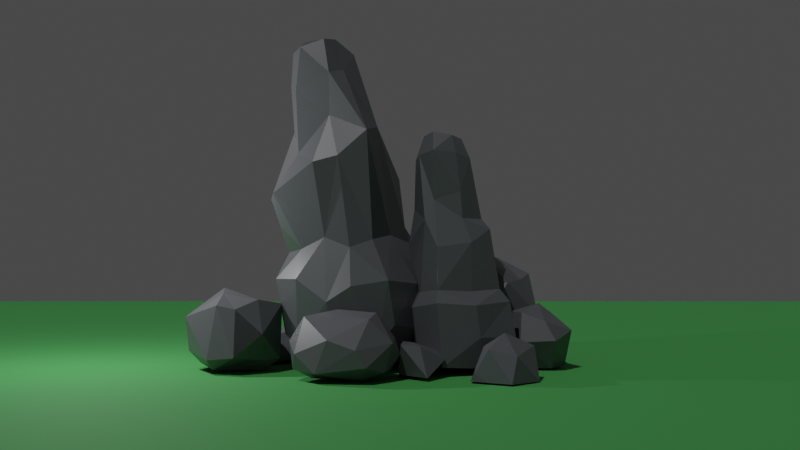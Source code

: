 # Source: Rocks.blend  (saved by Blender 2.82.7; exported with 4.5.12 LTS)
import bpy
from mathutils import Matrix  # noqa: F401  (used for matrix-valued properties, if any)

bpy.ops.wm.read_factory_settings(use_empty=True)
scene = bpy.context.scene
scene.name = 'RockFormation'

# ---- collections
col_collection_001 = bpy.data.collections.new('Collection.001'); scene.collection.children.link(col_collection_001)

# ---- materials (node trees are filled in below, after node groups)
mat_ground = bpy.data.materials.new('Ground')
mat_ground.use_transparent_shadow = False
mat_rock_001 = bpy.data.materials.new('Rock.001')
mat_rock_001.alpha_threshold = 0.0
mat_rock_001.use_transparent_shadow = False
mat_rock_001.line_color = (0.0, 0.0, 0.0, 1.0)

# ---- material node trees
mat_ground.use_nodes = True; mat_ground.node_tree.nodes.clear()
_N = mat_ground.node_tree.nodes; _L = mat_ground.node_tree.links
n0 = _N.new('ShaderNodeOutputMaterial'); n0.name = 'Material Output'; n0.location = (300, 300)
n1 = _N.new('ShaderNodeBsdfPrincipled'); n1.name = 'Principled BSDF'; n1.location = (10, 300)
n1.distribution = 'GGX'
n1.subsurface_method = 'BURLEY'
n1.inputs[0].default_value = (0.05845, 0.3343, 0.07553, 1.0)
n1.inputs[2].default_value = 0.8282
n1.inputs[3].default_value = 1.45
n1.inputs[27].default_value = (0.0, 0.0, 0.0, 1.0)
n1.inputs[28].default_value = 1.0
_L.new(n1.outputs[0], n0.inputs[0])
n0.is_active_output = True
mat_rock_001.use_nodes = True; mat_rock_001.node_tree.nodes.clear()
_N = mat_rock_001.node_tree.nodes; _L = mat_rock_001.node_tree.links
n0 = _N.new('ShaderNodeOutputMaterial'); n0.name = 'Material Output'; n0.location = (300, 300)
n1 = _N.new('ShaderNodeBsdfPrincipled'); n1.name = 'Principled BSDF'; n1.location = (10, 300)
n1.distribution = 'GGX'
n1.subsurface_method = 'BURLEY'
n1.inputs[0].default_value = (0.1024, 0.1063, 0.1185, 1.0)
n1.inputs[2].default_value = 0.4
n1.inputs[3].default_value = 1.45
n1.inputs[27].default_value = (0.0, 0.0, 0.0, 1.0)
n1.inputs[28].default_value = 1.0
_L.new(n1.outputs[0], n0.inputs[0])
n0.is_active_output = True

# ---- world
world_world_001 = bpy.data.worlds.new('World.001'); scene.world = world_world_001
world_world_001.use_nodes = True; world_world_001.node_tree.nodes.clear()
_N = world_world_001.node_tree.nodes; _L = world_world_001.node_tree.links
n0 = _N.new('ShaderNodeOutputWorld'); n0.name = 'World Output'; n0.location = (300, 300)
n1 = _N.new('ShaderNodeBackground'); n1.name = 'Background'; n1.location = (10, 300)
n1.inputs[0].default_value = (0.05497, 0.05497, 0.05497, 1.0)
_L.new(n1.outputs[0], n0.inputs[0])
n0.is_active_output = True
world_world_001.color = (0.05088, 0.05088, 0.05088)
world_world_001.use_sun_shadow = False
world_world_001.sun_shadow_jitter_overblur = 0.0

# ---- cameras
cam_camera_001 = bpy.data.cameras.new('Camera.001')
cam_camera_001.clip_end = 100.0
cam_camera_001.ortho_scale = 7.314

# ---- lights
light_light_001 = bpy.data.lights.new('Light.001', 'POINT')
light_light_001.transmission_factor = 0.0
light_light_001.energy = 1000.0
light_light_001.shadow_soft_size = 0.1
light_light_001.shadow_maximum_resolution = 0.006
light_light_001.use_absolute_resolution = True
light_sun = bpy.data.lights.new('Sun', 'SUN')
light_sun.transmission_factor = 0.0
light_sun.energy = 1.0
light_sun.shadow_soft_size = 0.125

# ---- meshes
me_plane = bpy.data.meshes.new('Plane')
me_plane.from_pydata([(-1.0, -1.0, 0.0), (1.0, -1.0, 0.0), (-1.0, 1.0, 0.0), (1.0, 1.0, 0.0)], [], [(0, 1, 3, 2)])
_uv = me_plane.uv_layers.new(name='UVMap')
_uv.uv.foreach_set('vector', [0.0, 0.0, 1.0, 0.0, 1.0, 1.0, 0.0, 1.0])
me_plane.materials.append(mat_ground)
me_plane.use_remesh_fix_poles = True
me_plane.use_remesh_preserve_attributes = False
me_plane.use_mirror_vertex_groups = False
me_plane.update()
me_icosphere_007 = bpy.data.meshes.new('Icosphere.007')
me_icosphere_007.from_pydata([(0.06597, -0.1303, -0.4394), (0.4257, -0.3548, -0.09658), (-0.2764, -0.8506, -0.4472), (-0.6388, -0.03249, -0.4373), (-0.2679, 0.8104, -0.4057), (0.5013, 0.3517, -0.4072), (-0.2995, -0.4955, 0.2536), (-0.7342, -0.3403, 0.3035), (-0.3236, 0.418, 0.2995), (0.1225, 0.6509, 0.1053), (0.4286, 0.006739, 0.07729), (-0.2837, -0.0892, 0.3175)], [], [(0, 1, 2), (1, 0, 5), (0, 2, 3), (0, 3, 4), (0, 4, 5), (1, 5, 10), (2, 1, 6), (3, 2, 7), (4, 3, 8), (5, 4, 9), (1, 10, 6), (2, 6, 7), (3, 7, 8), (4, 8, 9), (5, 9, 10), (6, 10, 11), (7, 6, 11), (8, 7, 11), (9, 8, 11), (10, 9, 11)])
_uv = me_icosphere_007.uv_layers.new(name='UVMap')
_uv.uv.foreach_set('vector', [0.8182, 0.0, 0.7273, 0.1575, 0.9091, 0.1575, 0.7273, 0.1575, 0.6364, 0.0, 0.5455, 0.1575, 0.09091, 0.0, 0.0, 0.1575, 0.1818, 0.1575, 0.2727, 0.0, 0.1818, 0.1575, 0.3636, 0.1575, 0.4545, 0.0, 0.3636, 0.1575, 0.5455, 0.1575, 0.7273, 0.1575, 0.5455, 0.1575, 0.6364, 0.3149, 0.9091, 0.1575, 0.7273, 0.1575, 0.8182, 0.3149, 0.1818, 0.1575, 0.0, 0.1575, 0.09091, 0.3149, 0.3636, 0.1575, 0.1818, 0.1575, 0.2727, 0.3149, 0.5455, 0.1575, 0.3636, 0.1575, 0.4545, 0.3149, 0.7273, 0.1575, 0.6364, 0.3149, 0.8182, 0.3149, 0.9091, 0.1575, 0.8182, 0.3149, 1.0, 0.3149, 0.1818, 0.1575, 0.09091, 0.3149, 0.2727, 0.3149, 0.3636, 0.1575, 0.2727, 0.3149, 0.4545, 0.3149, 0.5455, 0.1575, 0.4545, 0.3149, 0.6364, 0.3149, 0.8182, 0.3149, 0.6364, 0.3149, 0.7273, 0.4724, 1.0, 0.3149, 0.8182, 0.3149, 0.9091, 0.4724, 0.2727, 0.3149, 0.09091, 0.3149, 0.1818, 0.4724, 0.4545, 0.3149, 0.2727, 0.3149, 0.3636, 0.4724, 0.6364, 0.3149, 0.4545, 0.3149, 0.5455, 0.4724])
me_icosphere_007.materials.append(mat_rock_001)
me_icosphere_007.use_remesh_fix_poles = True
me_icosphere_007.use_remesh_preserve_attributes = False
me_icosphere_007.use_mirror_vertex_groups = False
me_icosphere_007.update()
me_icosphere_008 = bpy.data.meshes.new('Icosphere.008')
me_icosphere_008.from_pydata([(0.06597, -0.1303, -0.4394), (0.6424, -0.5257, -0.4615), (-0.2764, -0.8506, -0.4472), (-0.8944, 0.0, -0.4472), (-0.2764, 0.8506, -0.4472), (0.7094, 0.5123, -0.4632), (-0.04848, -0.6915, 0.1563), (-0.6063, -0.3537, 0.3256), (-0.3236, 0.418, 0.2995), (0.2544, 0.7747, 0.171), (0.8489, 0.06396, 0.3036), (0.01306, 0.008688, 0.6385)], [], [(0, 1, 2), (1, 0, 5), (0, 2, 3), (0, 3, 4), (0, 4, 5), (1, 5, 10), (2, 1, 6), (3, 2, 7), (4, 3, 8), (5, 4, 9), (1, 10, 6), (2, 6, 7), (3, 7, 8), (4, 8, 9), (5, 9, 10), (6, 10, 11), (7, 6, 11), (8, 7, 11), (9, 8, 11), (10, 9, 11)])
_uv = me_icosphere_008.uv_layers.new(name='UVMap')
_uv.uv.foreach_set('vector', [0.8182, 0.0, 0.7273, 0.1575, 0.9091, 0.1575, 0.7273, 0.1575, 0.6364, 0.0, 0.5455, 0.1575, 0.09091, 0.0, 0.0, 0.1575, 0.1818, 0.1575, 0.2727, 0.0, 0.1818, 0.1575, 0.3636, 0.1575, 0.4545, 0.0, 0.3636, 0.1575, 0.5455, 0.1575, 0.7273, 0.1575, 0.5455, 0.1575, 0.6364, 0.3149, 0.9091, 0.1575, 0.7273, 0.1575, 0.8182, 0.3149, 0.1818, 0.1575, 0.0, 0.1575, 0.09091, 0.3149, 0.3636, 0.1575, 0.1818, 0.1575, 0.2727, 0.3149, 0.5455, 0.1575, 0.3636, 0.1575, 0.4545, 0.3149, 0.7273, 0.1575, 0.6364, 0.3149, 0.8182, 0.3149, 0.9091, 0.1575, 0.8182, 0.3149, 1.0, 0.3149, 0.1818, 0.1575, 0.09091, 0.3149, 0.2727, 0.3149, 0.3636, 0.1575, 0.2727, 0.3149, 0.4545, 0.3149, 0.5455, 0.1575, 0.4545, 0.3149, 0.6364, 0.3149, 0.8182, 0.3149, 0.6364, 0.3149, 0.7273, 0.4724, 1.0, 0.3149, 0.8182, 0.3149, 0.9091, 0.4724, 0.2727, 0.3149, 0.09091, 0.3149, 0.1818, 0.4724, 0.4545, 0.3149, 0.2727, 0.3149, 0.3636, 0.4724, 0.6364, 0.3149, 0.4545, 0.3149, 0.5455, 0.4724])
me_icosphere_008.materials.append(mat_rock_001)
me_icosphere_008.use_remesh_fix_poles = True
me_icosphere_008.use_remesh_preserve_attributes = False
me_icosphere_008.use_mirror_vertex_groups = False
me_icosphere_008.update()
me_icosphere_009 = bpy.data.meshes.new('Icosphere.009')
me_icosphere_009.from_pydata([(0.3514, -0.9574, -0.4288), (-0.4226, -1.207, -0.4998), (-0.727, 0.3444, -0.628), (-0.2124, 1.134, -0.532), (0.8248, 0.5873, -0.5221), (-1.057, -0.5798, 0.4148), (-0.7029, 0.7154, 0.4716), (0.601, 0.9177, 0.07056), (0.8175, -0.1223, 0.1314), (-0.7392, -0.7523, 0.615), (-0.3804, -0.759, -0.8073), (1.013, 0.05532, -0.2597), (-0.8561, -0.7841, -0.545), (0.3387, 0.9645, -0.6773), (-0.2589, -1.213, -0.08978), (-1.193, -0.157, 0.09688), (-0.8166, -1.119, 0.05696), (-0.5707, 0.9864, -0.1354), (0.442, 1.17, -0.3158), (-0.07223, 1.28, -0.0627), (0.3349, -0.6148, 0.3174), (-0.2018, 0.8734, 0.5939), (-0.8152, 0.1362, 0.6265), (0.2117, 0.5049, 0.6045), (0.6421, 0.07793, -0.6817)], [], [(24, 0, 10), (10, 0, 1), (0, 24, 11), (11, 24, 4), (10, 12, 2), (13, 2, 3), (11, 8, 0), (16, 5, 15, 12), (9, 14, 20), (2, 12, 15), (16, 12, 1), (6, 17, 15), (13, 18, 4), (7, 18, 19), (14, 16, 1), (9, 16, 14), (16, 9, 5), (15, 22, 6), (17, 19, 3), (7, 19, 21), (11, 7, 8), (23, 20, 8), (9, 20, 23), (9, 22, 5), (21, 23, 7), (1, 12, 10), (24, 10, 2), (2, 13, 24), (4, 24, 13), (1, 0, 14), (20, 14, 0), (18, 13, 3, 19), (3, 2, 17), (15, 17, 2), (17, 6, 21, 19), (0, 8, 20), (5, 22, 15), (7, 11, 4, 18), (22, 9, 23, 21), (6, 22, 21), (8, 7, 23)])
_uv = me_icosphere_009.uv_layers.new(name='UVMap')
_uv.uv.foreach_set('vector', [0.8182, 0.0, 0.7994, 0.1217, 0.8636, 0.07873, 0.8636, 0.07873, 0.7994, 0.1217, 0.9091, 0.1575, 0.6908, 0.07865, 0.6149, 0.08881, 0.6284, 0.1896, 0.6284, 0.1896, 0.6149, 0.08881, 0.5455, 0.105, 0.07895, 0.09388, 0.09293, 0.1706, 0.2424, 0.1218, 0.4545, 0.1396, 0.4091, 0.07217, 0.3636, 0.105, 0.6284, 0.1896, 0.6607, 0.2971, 0.6908, 0.07865, 0.04924, 0.2362, 0.09091, 0.3149, 0.1633, 0.2468, 0.09293, 0.1706, 0.9027, 0.3423, 0.8475, 0.2297, 0.7402, 0.2825, 0.2424, 0.1218, 0.09293, 0.1706, 0.1633, 0.2468, 0.04924, 0.2362, 0.09293, 0.1706, 0.0303, 0.1575, 0.2727, 0.3674, 0.3026, 0.2266, 0.1633, 0.2468, 0.4545, 0.1396, 0.4666, 0.2157, 0.5455, 0.105, 0.4997, 0.3226, 0.4666, 0.2157, 0.3874, 0.2495, 0.8475, 0.2297, 0.9242, 0.2536, 0.9091, 0.1575, 0.9027, 0.3423, 0.9242, 0.2536, 0.8475, 0.2297, 0.9242, 0.2536, 0.9027, 0.3423, 0.9697, 0.3149, 0.1633, 0.2468, 0.1957, 0.351, 0.2727, 0.3674, 0.3026, 0.2266, 0.3874, 0.2495, 0.3636, 0.105, 0.4997, 0.3226, 0.3874, 0.2495, 0.3636, 0.3481, 0.6284, 0.1896, 0.4997, 0.3226, 0.6607, 0.2971, 0.6818, 0.4002, 0.7402, 0.2825, 0.6607, 0.2971, 0.8503, 0.3532, 0.7402, 0.2825, 0.6818, 0.4002, 0.1372, 0.3951, 0.1957, 0.351, 0.09091, 0.3149, 0.3636, 0.3481, 0.4091, 0.4002, 0.4997, 0.3226, 0.0303, 0.1575, 0.09293, 0.1706, 0.07895, 0.09388, 0.2727, 0.0, 0.2273, 0.07217, 0.2424, 0.1218, 0.4091, 0.07217, 0.4545, 0.1396, 0.501, 0.07383, 0.5455, 0.105, 0.501, 0.07383, 0.4545, 0.1396, 0.9091, 0.1575, 0.7994, 0.1217, 0.8475, 0.2297, 0.7402, 0.2825, 0.8475, 0.2297, 0.7994, 0.1217, 0.4666, 0.2157, 0.4545, 0.1396, 0.3636, 0.105, 0.3874, 0.2495, 0.3636, 0.105, 0.2424, 0.1218, 0.3026, 0.2266, 0.1633, 0.2468, 0.3026, 0.2266, 0.2424, 0.1218, 0.3026, 0.2266, 0.2727, 0.3674, 0.3636, 0.3481, 0.3874, 0.2495, 0.6908, 0.07865, 0.6607, 0.2971, 0.7402, 0.2825, 0.09091, 0.3149, 0.1957, 0.351, 0.1633, 0.2468, 0.4997, 0.3226, 0.6284, 0.1896, 0.5455, 0.105, 0.4666, 0.2157, 0.3182, 0.4002, 0.3636, 0.4724, 0.4091, 0.4002, 0.3636, 0.3481, 0.2727, 0.3674, 0.3182, 0.4002, 0.3636, 0.3481, 0.6607, 0.2971, 0.4997, 0.3226, 0.5142, 0.3929])
me_icosphere_009.materials.append(mat_rock_001)
me_icosphere_009.use_remesh_fix_poles = True
me_icosphere_009.use_remesh_preserve_attributes = False
me_icosphere_009.use_mirror_vertex_groups = False
me_icosphere_009.update()
me_icosphere_010 = bpy.data.meshes.new('Icosphere.010')
me_icosphere_010.from_pydata([(0.5399, -0.614, 0.3168), (-0.3881, -0.607, 0.3727), (0.4108, 0.3799, 0.6313), (0.9847, 0.5012, -0.6278), (-0.6342, -0.9451, -0.0529), (0.4942, -0.9908, -0.3844), (-0.1961, 1.167, -0.4921), (-0.7016, 0.35, -0.6287), (-0.2876, -1.139, -0.4528), (0.1196, 1.287, -0.07923), (-0.2928, -0.8279, -0.6667), (1.218, -0.01729, -0.1636), (-0.5031, 0.3599, 0.3775), (-0.05502, -1.231, -0.09808), (0.04088, 0.7692, 0.4853), (0.6411, 1.115, -0.3855), (-0.996, -0.2228, 0.048), (-0.7925, -0.5834, -0.5575), (0.7509, 0.9283, 0.0802), (0.3185, 0.9192, -0.669)], [], [(3, 5, 10), (10, 5, 8), (5, 3, 11), (10, 17, 7), (19, 7, 6), (1, 13, 0), (7, 17, 16), (4, 17, 8), (12, 6, 16), (19, 15, 3), (18, 15, 9), (13, 4, 8), (1, 4, 13), (4, 1, 16), (18, 9, 14), (2, 0, 11), (1, 0, 2), (14, 2, 18), (8, 17, 10), (3, 10, 7), (7, 19, 3), (8, 5, 13), (0, 13, 5), (16, 6, 7), (5, 11, 0), (1, 12, 16), (11, 18, 2), (6, 9, 15, 19), (14, 9, 6, 12), (3, 15, 18, 11), (2, 14, 12, 1), (17, 4, 16)])
_uv = me_icosphere_010.uv_layers.new(name='UVMap')
_uv.uv.foreach_set('vector', [0.8182, 0.0, 0.7994, 0.1217, 0.8636, 0.07873, 0.8636, 0.07873, 0.7994, 0.1217, 0.9091, 0.1575, 0.6908, 0.07865, 0.5633, 0.1008, 0.6365, 0.2163, 0.07895, 0.09388, 0.09293, 0.1706, 0.2424, 0.1218, 0.4545, 0.1396, 0.4091, 0.07217, 0.3461, 0.1399, 0.9254, 0.333, 0.8475, 0.2297, 0.7402, 0.2825, 0.2424, 0.1218, 0.09293, 0.1706, 0.1633, 0.2468, 0.04924, 0.2362, 0.09293, 0.1706, 0.0303, 0.1575, 0.2851, 0.3763, 0.3461, 0.1399, 0.1633, 0.2468, 0.4545, 0.1396, 0.4666, 0.2157, 0.534, 0.09696, 0.4997, 0.3226, 0.4666, 0.2157, 0.3874, 0.2495, 0.8475, 0.2297, 0.9242, 0.2536, 0.9091, 0.1575, 0.9254, 0.333, 0.9242, 0.2536, 0.8475, 0.2297, 0.04924, 0.2362, 0.1215, 0.368, 0.1633, 0.2468, 0.4997, 0.3226, 0.3874, 0.2495, 0.3636, 0.3481, 0.6818, 0.4002, 0.7402, 0.2825, 0.6365, 0.2163, 0.8503, 0.3532, 0.7402, 0.2825, 0.6818, 0.4002, 0.3636, 0.3481, 0.4091, 0.4002, 0.4997, 0.3226, 0.0303, 0.1575, 0.09293, 0.1706, 0.07895, 0.09388, 0.2727, 0.0, 0.2273, 0.07217, 0.2424, 0.1218, 0.4091, 0.07217, 0.4545, 0.1396, 0.534, 0.09696, 0.9091, 0.1575, 0.7994, 0.1217, 0.8475, 0.2297, 0.7402, 0.2825, 0.8475, 0.2297, 0.7994, 0.1217, 0.1633, 0.2468, 0.3461, 0.1399, 0.2424, 0.1218, 0.6908, 0.07865, 0.6365, 0.2163, 0.7402, 0.2825, 0.1215, 0.368, 0.2518, 0.3629, 0.1633, 0.2468, 0.6365, 0.2163, 0.4997, 0.3226, 0.5142, 0.3929, 0.3461, 0.1399, 0.3874, 0.2495, 0.4666, 0.2157, 0.4545, 0.1396, 0.3636, 0.3481, 0.3874, 0.2495, 0.3461, 0.1399, 0.2851, 0.3763, 0.534, 0.09696, 0.4666, 0.2157, 0.4997, 0.3226, 0.6365, 0.2163, 0.4091, 0.4002, 0.3636, 0.3481, 0.2851, 0.3763, 0.3636, 0.4724, 0.09293, 0.1706, 0.04924, 0.2362, 0.1633, 0.2468])
me_icosphere_010.materials.append(mat_rock_001)
me_icosphere_010.use_remesh_fix_poles = True
me_icosphere_010.use_remesh_preserve_attributes = False
me_icosphere_010.use_mirror_vertex_groups = False
me_icosphere_010.update()
me_icosphere_011 = bpy.data.meshes.new('Icosphere.011')
me_icosphere_011.from_pydata([(0.5685, -0.5167, 0.3296), (-0.2602, -0.6362, 0.3105), (0.642, 0.09288, 0.4726), (0.6532, 0.8317, -0.6169), (-0.6595, -0.5051, -0.09424), (0.5757, -0.8278, -0.295), (-0.3824, 1.13, -0.5869), (-0.6963, 0.3681, -0.5881), (-0.3701, -0.9887, -0.2348), (0.1062, 1.278, -0.1254), (-0.1236, -1.073, -0.4558), (1.165, -0.02495, -0.2221), (-0.473, 0.3456, 0.3286), (-0.2158, -0.9304, -0.04249), (-0.04354, 0.9122, 0.3253), (0.5561, 1.032, -0.5514), (-0.8546, -0.00482, -0.1502), (-0.5359, -0.6283, -0.4597), (0.458, 0.9664, 0.1677), (0.07106, 0.6095, -0.5792)], [], [(3, 5, 10), (10, 5, 8), (5, 3, 11), (10, 17, 7), (19, 7, 6), (1, 13, 0), (7, 17, 16), (4, 17, 8), (12, 6, 16), (19, 15, 3), (18, 15, 9), (13, 4, 8), (1, 4, 13), (4, 1, 16), (18, 9, 14), (2, 0, 11), (1, 0, 2), (14, 2, 18), (8, 17, 10), (3, 10, 7), (7, 19, 3), (8, 5, 13), (0, 13, 5), (16, 6, 7), (5, 11, 0), (1, 12, 16), (11, 18, 2), (6, 9, 15, 19), (14, 9, 6, 12), (3, 15, 18, 11), (2, 14, 12, 1), (17, 4, 16)])
_uv = me_icosphere_011.uv_layers.new(name='UVMap')
_uv.uv.foreach_set('vector', [0.8182, 0.0, 0.7994, 0.1217, 0.8636, 0.07873, 0.8636, 0.07873, 0.7994, 0.1217, 0.9091, 0.1575, 0.6908, 0.07865, 0.5633, 0.1008, 0.6365, 0.2163, 0.07895, 0.09388, 0.09293, 0.1706, 0.2424, 0.1218, 0.4545, 0.1396, 0.4091, 0.07217, 0.3461, 0.1399, 0.9254, 0.333, 0.8475, 0.2297, 0.7402, 0.2825, 0.2424, 0.1218, 0.09293, 0.1706, 0.1633, 0.2468, 0.04924, 0.2362, 0.09293, 0.1706, 0.0303, 0.1575, 0.2851, 0.3763, 0.3461, 0.1399, 0.1633, 0.2468, 0.4545, 0.1396, 0.4666, 0.2157, 0.534, 0.09696, 0.4997, 0.3226, 0.4666, 0.2157, 0.3874, 0.2495, 0.8475, 0.2297, 0.9242, 0.2536, 0.9091, 0.1575, 0.9254, 0.333, 0.9242, 0.2536, 0.8475, 0.2297, 0.04924, 0.2362, 0.1215, 0.368, 0.1633, 0.2468, 0.4997, 0.3226, 0.3874, 0.2495, 0.3636, 0.3481, 0.6818, 0.4002, 0.7402, 0.2825, 0.6365, 0.2163, 0.8503, 0.3532, 0.7402, 0.2825, 0.6818, 0.4002, 0.3636, 0.3481, 0.4091, 0.4002, 0.4997, 0.3226, 0.0303, 0.1575, 0.09293, 0.1706, 0.07895, 0.09388, 0.2727, 0.0, 0.2273, 0.07217, 0.2424, 0.1218, 0.4091, 0.07217, 0.4545, 0.1396, 0.534, 0.09696, 0.9091, 0.1575, 0.7994, 0.1217, 0.8475, 0.2297, 0.7402, 0.2825, 0.8475, 0.2297, 0.7994, 0.1217, 0.1633, 0.2468, 0.3461, 0.1399, 0.2424, 0.1218, 0.6908, 0.07865, 0.6365, 0.2163, 0.7402, 0.2825, 0.1215, 0.368, 0.2518, 0.3629, 0.1633, 0.2468, 0.6365, 0.2163, 0.4997, 0.3226, 0.5142, 0.3929, 0.3461, 0.1399, 0.3874, 0.2495, 0.4666, 0.2157, 0.4545, 0.1396, 0.3636, 0.3481, 0.3874, 0.2495, 0.3461, 0.1399, 0.2851, 0.3763, 0.534, 0.09696, 0.4666, 0.2157, 0.4997, 0.3226, 0.6365, 0.2163, 0.4091, 0.4002, 0.3636, 0.3481, 0.2851, 0.3763, 0.3636, 0.4724, 0.09293, 0.1706, 0.04924, 0.2362, 0.1633, 0.2468])
me_icosphere_011.materials.append(mat_rock_001)
me_icosphere_011.use_remesh_fix_poles = True
me_icosphere_011.use_remesh_preserve_attributes = False
me_icosphere_011.use_mirror_vertex_groups = False
me_icosphere_011.update()
me_icosphere_012 = bpy.data.meshes.new('Icosphere.012')
me_icosphere_012.from_pydata([(-0.1179, -0.2285, -0.06098), (-0.3125, 0.3994, -0.3962), (0.4037, -0.1894, -0.3129), (0.123, 0.3777, -0.08632), (-0.1517, -0.4179, -0.2808), (0.2987, 0.4918, -0.3862)], [], [(5, 2, 4), (0, 4, 2), (1, 4, 0), (3, 1, 0), (5, 4, 1), (3, 5, 1), (5, 3, 2), (2, 3, 0)])
_uv = me_icosphere_012.uv_layers.new(name='UVMap')
_uv.uv.foreach_set('vector', [0.8182, 0.0, 0.7603, 0.2198, 0.8726, 0.09939, 0.9246, 0.2823, 0.8726, 0.09939, 0.7603, 0.2198, 0.2796, 0.1283, 0.07027, 0.1242, 0.1303, 0.2889, 0.3848, 0.2976, 0.2796, 0.1283, 0.1303, 0.2889, 0.2727, 0.0, 0.2273, 0.07217, 0.2796, 0.1283, 0.3848, 0.2976, 0.5136, 0.1303, 0.2796, 0.1283, 0.5136, 0.1303, 0.3848, 0.2976, 0.5909, 0.2703, 0.4091, 0.4002, 0.3848, 0.2976, 0.3636, 0.4724])
me_icosphere_012.materials.append(mat_rock_001)
me_icosphere_012.use_remesh_fix_poles = True
me_icosphere_012.use_remesh_preserve_attributes = False
me_icosphere_012.use_mirror_vertex_groups = False
me_icosphere_012.update()
me_icosphere_013 = bpy.data.meshes.new('Icosphere.013')
me_icosphere_013.from_pydata([(0.1834, -0.1008, -0.1994), (-0.2827, 0.2375, -0.3097), (0.4868, -0.2695, -0.2772), (0.08276, 0.5513, -0.1476), (-0.2614, -0.3301, -0.3326), (0.2007, 0.4425, -0.2808), (-0.2177, 0.4446, -0.1586), (-0.05543, -0.132, -0.2312), (-0.01299, 0.6021, -0.1901), (-0.1375, 0.558, -0.1946)], [], [(5, 2, 4), (0, 7, 4), (6, 7, 0), (3, 1, 6, 0), (5, 4, 1), (3, 5, 1), (5, 3, 2), (2, 3, 0), (6, 0, 3), (6, 3, 1), (1, 4, 7), (6, 1, 7), (2, 0, 4), (3, 6, 9, 8), (1, 5, 8, 9), (9, 6, 1), (3, 8, 5)])
_uv = me_icosphere_013.uv_layers.new(name='UVMap')
_uv.uv.foreach_set('vector', [0.8182, 0.0, 0.7603, 0.2198, 0.8726, 0.09939, 0.9246, 0.2823, 0.8986, 0.1908, 0.8726, 0.09939, 0.205, 0.2086, 0.1003, 0.2066, 0.1303, 0.2889, 0.3848, 0.2976, 0.2796, 0.1283, 0.205, 0.2086, 0.1303, 0.2889, 0.2727, 0.0, 0.2273, 0.07217, 0.2796, 0.1283, 0.3848, 0.2976, 0.5136, 0.1303, 0.2796, 0.1283, 0.5136, 0.1303, 0.3848, 0.2976, 0.5909, 0.2703, 0.4091, 0.4002, 0.3848, 0.2976, 0.3636, 0.4724, 0.205, 0.2086, 0.1303, 0.2889, 0.3848, 0.2976, 0.0, 0.0, 0.0, 0.0, 0.0, 0.0, 0.2796, 0.1283, 0.07027, 0.1242, 0.1003, 0.2066, 0.205, 0.2086, 0.2796, 0.1283, 0.1003, 0.2066, 0.7603, 0.2198, 0.9246, 0.2823, 0.8726, 0.09939, 0.3848, 0.2976, 0.205, 0.2086, 0.205, 0.2086, 0.3848, 0.2976, 0.2796, 0.1283, 0.2727, 0.0, 0.3848, 0.2976, 0.205, 0.2086, 0.0, 0.0, 0.0, 0.0, 0.0, 0.0, 0.0, 0.0, 0.0, 0.0, 0.0, 0.0])
me_icosphere_013.materials.append(mat_rock_001)
me_icosphere_013.use_remesh_fix_poles = True
me_icosphere_013.use_remesh_preserve_attributes = False
me_icosphere_013.use_mirror_vertex_groups = False
me_icosphere_013.update()
me_sphere_001 = bpy.data.meshes.new('Sphere.001')
me_sphere_001.from_pydata([(0.03064, 0.7086, 0.492), (-0.00286, 0.8021, 0.03525), (0.0, 0.7071, -0.7071), (0.6405, 0.4034, 0.6119), (0.8398, 0.4764, -0.009997), (0.6124, 0.3536, -0.7071), (0.4099, -0.1951, 0.5666), (0.6662, -0.6031, 0.2144), (0.6124, -0.3536, -0.7071), (-0.1519, -0.6638, 0.4684), (-0.03387, -0.9722, 0.003978), (-1.031e-07, -0.7071, -0.7071), (-0.01234, -0.02299, -0.7836), (0.09388, 0.05492, 0.8749), (-0.6162, -0.2954, 0.6778), (-0.8213, -0.5953, -0.03574), (-0.6124, -0.3536, -0.7071), (-0.5863, 0.3433, 0.6645), (-0.8715, 0.505, -0.007075), (-0.6124, 0.3536, -0.7071)], [], [(2, 1, 4, 5), (0, 13, 3), (12, 2, 5), (1, 0, 3, 4), (12, 5, 8), (4, 3, 6, 7), (5, 4, 7, 8), (3, 13, 6), (6, 13, 9), (12, 8, 11), (7, 6, 9, 10), (8, 7, 10, 11), (11, 10, 15, 16), (9, 13, 14), (12, 11, 16), (10, 9, 14, 15), (16, 15, 18, 19), (14, 13, 17), (12, 16, 19), (15, 14, 17, 18), (19, 18, 1, 2), (17, 13, 0), (12, 19, 2), (18, 17, 0, 1)])
_uv = me_sphere_001.uv_layers.new(name='UVMap')
_uv.uv.foreach_set('vector', [0.6667, 0.25, 0.6667, 0.5, 0.5, 0.5, 0.5, 0.25, 0.6667, 0.75, 0.5833, 1.0, 0.5, 0.75, 0.5833, 0.0, 0.6667, 0.25, 0.5, 0.25, 0.6667, 0.5, 0.6667, 0.75, 0.5, 0.75, 0.5, 0.5, 0.4167, 0.0, 0.5, 0.25, 0.3333, 0.25, 0.5, 0.5, 0.5, 0.75, 0.3333, 0.75, 0.3333, 0.5, 0.5, 0.25, 0.5, 0.5, 0.3333, 0.5, 0.3333, 0.25, 0.5, 0.75, 0.4167, 1.0, 0.3333, 0.75, 0.3333, 0.75, 0.25, 1.0, 0.1667, 0.75, 0.25, 0.0, 0.3333, 0.25, 0.1667, 0.25, 0.3333, 0.5, 0.3333, 0.75, 0.1667, 0.75, 0.1667, 0.5, 0.3333, 0.25, 0.3333, 0.5, 0.1667, 0.5, 0.1667, 0.25, 0.1667, 0.25, 0.1667, 0.5, 0.0, 0.5, 0.0, 0.25, 0.1667, 0.75, 0.08333, 1.0, 0.0, 0.75, 0.08333, 0.0, 0.1667, 0.25, 0.0, 0.25, 0.1667, 0.5, 0.1667, 0.75, 0.0, 0.75, 0.0, 0.5, 1.0, 0.25, 1.0, 0.5, 0.8333, 0.5, 0.8333, 0.25, 1.0, 0.75, 0.9167, 1.0, 0.8333, 0.75, 0.9167, 0.0, 1.0, 0.25, 0.8333, 0.25, 1.0, 0.5, 1.0, 0.75, 0.8333, 0.75, 0.8333, 0.5, 0.8333, 0.25, 0.8333, 0.5, 0.6667, 0.5, 0.6667, 0.25, 0.8333, 0.75, 0.75, 1.0, 0.6667, 0.75, 0.75, 0.0, 0.8333, 0.25, 0.6667, 0.25, 0.8333, 0.5, 0.8333, 0.75, 0.6667, 0.75, 0.6667, 0.5])
me_sphere_001.materials.append(mat_rock_001)
me_sphere_001.use_remesh_fix_poles = True
me_sphere_001.use_remesh_preserve_attributes = False
me_sphere_001.use_mirror_vertex_groups = False
me_sphere_001.update()
me_cube_005 = bpy.data.meshes.new('Cube.005')
me_cube_005.from_pydata([(-0.6329, -0.574, -0.9174), (-0.309, -1.237, -0.5756), (-0.8351, -0.7067, -0.662), (-0.1629, -0.8697, 0.5694), (-0.3195, -0.3699, 0.93), (-0.5702, -0.6435, 0.6612), (-0.6535, 0.5901, -0.8648), (-0.9788, 0.4892, -0.5338), (-0.5663, 0.9348, -0.5449), (-0.07206, 0.4209, 1.03), (-0.5894, 0.7186, 0.6018), (-1.09, 0.3875, 0.3294), (0.6545, -0.6355, -0.9787), (1.033, -0.7337, -0.6815), (0.6006, -0.8897, -0.7054), (0.4258, -0.8442, 0.7925), (0.4242, -1.216, -0.03114), (1.114, -0.6405, 0.6644), (0.5092, 0.6998, -0.9481), (0.461, 0.8963, -0.4259), (1.077, 0.5827, -0.3602), (0.4337, 0.4969, 0.7356), (1.025, 0.3414, 0.5043), (0.7437, 0.8322, 0.4925)], [], [(16, 3, 1), (20, 22, 17, 13), (9, 4, 15), (2, 5, 11, 7), (8, 10, 23, 19), (0, 1, 2), (3, 4, 5), (6, 7, 8), (9, 10, 11), (12, 13, 14), (15, 16, 17), (18, 19, 20), (21, 22, 23), (6, 0, 2, 7), (1, 3, 5, 2), (4, 9, 11, 5), (10, 8, 7, 11), (18, 6, 8, 19), (9, 21, 23, 10), (22, 20, 19, 23), (12, 18, 20, 13), (15, 17, 22), (16, 14, 13, 17), (0, 12, 14, 1), (15, 4, 3, 16), (6, 18, 12, 0), (1, 16, 3), (14, 16, 1), (21, 9, 15), (21, 15, 22)])
_uv = me_cube_005.uv_layers.new(name='UVMap')
_uv.uv.foreach_set('vector', [0.5811, 0.7939, 0.5811, 0.9561, 0.4189, 0.9561, 0.4189, 0.5439, 0.5811, 0.5439, 0.5811, 0.7061, 0.4189, 0.7061, 0.8311, 0.5439, 0.8311, 0.7061, 0.6689, 0.7061, 0.4189, 0.04387, 0.5811, 0.04387, 0.5811, 0.2061, 0.4189, 0.2061, 0.4189, 0.2939, 0.5811, 0.2939, 0.5811, 0.4561, 0.4189, 0.4561, 0.1689, 0.7061, 0.1689, 0.75, 0.125, 0.7061, 0.5811, 0.9561, 0.625, 0.9561, 0.5811, 1.0, 0.1689, 0.5439, 0.125, 0.5439, 0.1689, 0.5, 0.8311, 0.5439, 0.8311, 0.5, 0.875, 0.5439, 0.3311, 0.7061, 0.375, 0.7061, 0.3311, 0.75, 0.6689, 0.7061, 0.6689, 0.75, 0.625, 0.7061, 0.3311, 0.5439, 0.3311, 0.5, 0.375, 0.5439, 0.6689, 0.5439, 0.625, 0.5439, 0.6689, 0.5, 0.1689, 0.5439, 0.1689, 0.7061, 0.125, 0.7061, 0.125, 0.5439, 0.4189, 0.9561, 0.5811, 0.9561, 0.5811, 1.0, 0.4189, 1.0, 0.8311, 0.7061, 0.8311, 0.5439, 0.875, 0.5439, 0.875, 0.7061, 0.5811, 0.2939, 0.4189, 0.2939, 0.4189, 0.2061, 0.5811, 0.2061, 0.3311, 0.5439, 0.1689, 0.5439, 0.1689, 0.5, 0.3311, 0.5, 0.8311, 0.5439, 0.6689, 0.5439, 0.6689, 0.5, 0.8311, 0.5, 0.5811, 0.5439, 0.4189, 0.5439, 0.4189, 0.4561, 0.5811, 0.4561, 0.3311, 0.7061, 0.3311, 0.5439, 0.4189, 0.5439, 0.4189, 0.7061, 0.6689, 0.7061, 0.5811, 0.7061, 0.5811, 0.5439, 0.5811, 0.7939, 0.4189, 0.7939, 0.4189, 0.7061, 0.5811, 0.7061, 0.1689, 0.7061, 0.3311, 0.7061, 0.3311, 0.75, 0.1689, 0.75, 0.6689, 0.7061, 0.8311, 0.7061, 0.8311, 0.75, 0.6689, 0.75, 0.1689, 0.5439, 0.3311, 0.5439, 0.3311, 0.7061, 0.1689, 0.7061, 0.4189, 0.9561, 0.5811, 0.7939, 0.5811, 0.9561, 0.4189, 0.7939, 0.5811, 0.7939, 0.4189, 0.9561, 0.6689, 0.5439, 0.8311, 0.5439, 0.6689, 0.7061, 0.6689, 0.5439, 0.6689, 0.7061, 0.5811, 0.5439])
me_cube_005.materials.append(mat_rock_001)
me_cube_005.use_remesh_fix_poles = True
me_cube_005.use_remesh_preserve_attributes = False
me_cube_005.use_mirror_vertex_groups = False
me_cube_005.update()
me_cube_006 = bpy.data.meshes.new('Cube.006')
me_cube_006.from_pydata([(0.1257, -0.9657, 0.04526), (-0.2504, 0.7494, -0.666), (0.207, 0.4735, 0.7088), (-0.2844, -1.09, -0.02776), (-0.721, -0.6255, -0.6176), (0.1068, -0.6686, 0.7343), (-0.3103, -0.4016, 0.4971), (-0.3645, 0.5441, -0.8625), (-0.7408, 0.2372, -0.7307), (-0.5547, 0.5574, -0.1654), (-0.6414, 0.6854, -0.5216), (-0.1951, 0.2837, 0.7176), (-0.2532, 0.5768, 0.6191), (0.2038, -1.047, -0.569), (0.5258, -0.5962, -0.7961), (0.7693, -0.7048, -0.6982), (0.5073, -0.9603, -0.5146), (0.2658, -0.8811, 0.421), (0.7092, -0.929, -0.2026), (0.6232, -0.6462, 0.3694), (0.6251, 0.05939, 0.6584), (-0.4682, -0.08834, -0.856), (-0.6234, 0.04415, 0.5963), (-0.6812, -0.4699, 0.01992), (-0.8736, 0.2503, -0.0251), (0.1228, 0.8495, -0.3444), (-0.02528, 0.6427, 0.5834), (0.2357, 0.8938, 0.3163), (0.3953, 0.01129, -0.9279), (0.9708, -0.397, -0.1244), (0.8932, -0.07025, 0.331), (-0.1487, -0.366, -0.8892), (-0.3079, -0.909, -0.5668), (0.1591, -0.27, 0.8932), (0.8706, -0.4885, 0.4007), (0.6324, 0.5745, -0.1726), (-0.7123, -0.2012, -0.5506), (-0.8321, -0.2624, -0.15), (-0.164, 0.8774, -0.1091), (-0.6968, 0.4855, 0.427), (0.6195, 0.729, -0.4511), (0.6379, 0.6031, 0.4911), (-0.3504, -0.6652, 0.3977), (0.2984, 0.5529, -0.7333), (0.957, 0.2411, -0.5447), (0.7745, -0.6037, -0.406)], [], [(30, 29, 35), (35, 44, 40), (19, 33, 5), (4, 37, 36), (23, 37, 4), (23, 22, 37), (22, 24, 37), (38, 27, 25), (12, 26, 9), (25, 27, 35), (1, 38, 25), (7, 10, 1), (36, 10, 8), (12, 11, 2), (12, 39, 11), (14, 15, 13), (18, 17, 3), (18, 19, 17), (21, 8, 7), (4, 36, 21), (3, 42, 23), (6, 22, 23), (11, 39, 22), (9, 39, 12), (9, 10, 24), (1, 25, 40), (2, 26, 12), (2, 41, 26), (41, 35, 27), (30, 35, 41), (28, 44, 45), (28, 40, 44), (19, 18, 34), (16, 15, 45), (18, 45, 29), (31, 13, 32), (4, 31, 32), (5, 17, 19), (5, 42, 17), (42, 3, 17), (43, 28, 7), (21, 31, 4), (18, 13, 16), (32, 13, 3), (2, 11, 20), (20, 33, 19), (34, 20, 19), (30, 20, 34), (32, 3, 4), (29, 30, 34), (44, 35, 29), (37, 24, 36), (38, 26, 27), (10, 38, 1), (38, 9, 26), (45, 15, 14, 28), (6, 42, 5), (33, 6, 5), (23, 42, 6), (10, 7, 8), (16, 13, 15), (25, 35, 40), (2, 20, 41), (21, 36, 8), (3, 0, 42), (3, 23, 4), (11, 22, 6), (33, 11, 6), (22, 39, 24), (38, 10, 9), (24, 10, 36), (39, 9, 24), (7, 1, 43), (40, 43, 1), (26, 41, 27), (28, 43, 40), (44, 29, 45), (31, 21, 7, 28), (16, 45, 18), (34, 18, 29), (31, 14, 13), (13, 18, 3), (28, 14, 31), (33, 20, 11), (30, 41, 20)])
_uv = me_cube_006.uv_layers.new(name='UVMap')
_uv.uv.foreach_set('vector', [0.5618, 0.5902, 0.4795, 0.657, 0.467, 0.4921, 0.467, 0.4921, 0.4106, 0.5908, 0.4036, 0.5259, 0.6484, 0.7098, 0.7689, 0.6496, 0.7847, 0.7204, 0.4362, 0.04387, 0.4823, 0.0972, 0.4286, 0.1153, 0.5383, 0.05473, 0.4823, 0.0972, 0.4362, 0.04387, 0.5383, 0.05473, 0.5811, 0.1234, 0.4823, 0.0972, 0.5811, 0.1234, 0.5174, 0.2146, 0.4823, 0.0972, 0.4763, 0.3582, 0.5521, 0.4185, 0.4228, 0.4133, 0.5811, 0.3063, 0.554, 0.3395, 0.4904, 0.2713, 0.4228, 0.4133, 0.5521, 0.4185, 0.467, 0.4921, 0.4189, 0.3123, 0.4763, 0.3582, 0.4228, 0.4133, 0.1844, 0.5522, 0.1602, 0.5267, 0.2166, 0.5207, 0.137, 0.6388, 0.1602, 0.5267, 0.1521, 0.584, 0.8152, 0.5315, 0.8154, 0.5991, 0.7012, 0.5582, 0.8152, 0.5315, 0.848, 0.5416, 0.8154, 0.5991, 0.3392, 0.7097, 0.3487, 0.7155, 0.2744, 0.739, 0.6579, 0.739, 0.7093, 0.7309, 0.6689, 0.75, 0.6579, 0.739, 0.6484, 0.7098, 0.7093, 0.7309, 0.1804, 0.6251, 0.1521, 0.584, 0.1844, 0.5522, 0.1542, 0.711, 0.137, 0.6388, 0.1804, 0.6251, 0.4635, 0.9683, 0.5763, 0.9704, 0.5223, 0.9909, 0.848, 0.6898, 0.8606, 0.612, 0.8738, 0.6823, 0.8154, 0.5991, 0.848, 0.5416, 0.8606, 0.612, 0.4904, 0.2713, 0.5811, 0.2341, 0.5811, 0.3063, 0.4904, 0.2713, 0.4189, 0.223, 0.5174, 0.2146, 0.2166, 0.5207, 0.2902, 0.51, 0.3498, 0.5329, 0.7012, 0.5582, 0.7711, 0.518, 0.8152, 0.5315, 0.7012, 0.5582, 0.6635, 0.5272, 0.7711, 0.518, 0.5455, 0.5129, 0.467, 0.4921, 0.5521, 0.4185, 0.5618, 0.5902, 0.467, 0.4921, 0.5455, 0.5129, 0.3302, 0.6331, 0.4106, 0.5908, 0.4323, 0.7066, 0.3302, 0.6331, 0.4036, 0.5259, 0.4106, 0.5908, 0.5574, 0.751, 0.5164, 0.7599, 0.5838, 0.679, 0.433, 0.7945, 0.3959, 0.728, 0.4323, 0.7066, 0.5164, 0.7599, 0.4323, 0.7066, 0.4795, 0.657, 0.2278, 0.6875, 0.2744, 0.739, 0.1923, 0.7369, 0.1542, 0.711, 0.2278, 0.6875, 0.1923, 0.7369, 0.7847, 0.7204, 0.7093, 0.7309, 0.6484, 0.7098, 0.7847, 0.7204, 0.8312, 0.7391, 0.7093, 0.7309, 0.8312, 0.7391, 0.7906, 0.75, 0.7093, 0.7309, 0.325, 0.5438, 0.3302, 0.6331, 0.1844, 0.5522, 0.1804, 0.6251, 0.2278, 0.6875, 0.1542, 0.711, 0.5164, 0.7599, 0.4452, 0.8607, 0.433, 0.7945, 0.4189, 0.9158, 0.4452, 0.8607, 0.485, 0.8798, 0.7012, 0.5582, 0.8154, 0.5991, 0.6452, 0.6029, 0.6452, 0.6029, 0.7689, 0.6496, 0.6484, 0.7098, 0.5838, 0.679, 0.6452, 0.6029, 0.6484, 0.7098, 0.5618, 0.5902, 0.6452, 0.6029, 0.5838, 0.679, 0.1923, 0.7369, 0.158, 0.7387, 0.1542, 0.711, 0.4795, 0.657, 0.5618, 0.5902, 0.5838, 0.679, 0.4106, 0.5908, 0.467, 0.4921, 0.4795, 0.657, 0.4823, 0.0972, 0.5174, 0.2146, 0.4286, 0.1153, 0.4763, 0.3582, 0.554, 0.3395, 0.5521, 0.4185, 0.4285, 0.284, 0.4763, 0.3582, 0.4189, 0.3123, 0.4763, 0.3582, 0.4904, 0.2713, 0.554, 0.3395, 0.4323, 0.7066, 0.3959, 0.728, 0.3392, 0.7097, 0.3302, 0.6331, 0.5988, 0.975, 0.5763, 0.9704, 0.6006, 0.9596, 0.6189, 0.9561, 0.5988, 0.975, 0.6006, 0.9596, 0.5223, 0.9909, 0.5763, 0.9704, 0.5988, 0.975, 0.1602, 0.5267, 0.1844, 0.5522, 0.1521, 0.584, 0.321, 0.7389, 0.2744, 0.739, 0.3487, 0.7155, 0.2902, 0.51, 0.3506, 0.5228, 0.3498, 0.5329, 0.7012, 0.5582, 0.6452, 0.5439, 0.6635, 0.5272, 0.1804, 0.6251, 0.137, 0.6388, 0.1521, 0.584, 0.5406, 0.9561, 0.5811, 0.9561, 0.5763, 0.9704, 0.4635, 0.9683, 0.5223, 0.9909, 0.4224, 0.9921, 0.8154, 0.5991, 0.8606, 0.612, 0.848, 0.6898, 0.7689, 0.6496, 0.8154, 0.5991, 0.848, 0.6898, 0.8606, 0.612, 0.848, 0.5416, 0.8713, 0.5883, 0.4763, 0.3582, 0.4285, 0.284, 0.4904, 0.2713, 0.5174, 0.2146, 0.4189, 0.223, 0.4286, 0.1153, 0.5811, 0.2341, 0.4904, 0.2713, 0.5174, 0.2146, 0.1844, 0.5522, 0.2166, 0.5207, 0.325, 0.5438, 0.3498, 0.5329, 0.325, 0.5438, 0.2166, 0.5207, 0.7711, 0.518, 0.6635, 0.5272, 0.7444, 0.5021, 0.3302, 0.6331, 0.325, 0.5438, 0.4036, 0.5259, 0.4106, 0.5908, 0.4795, 0.657, 0.4323, 0.7066, 0.2278, 0.6875, 0.1804, 0.6251, 0.1844, 0.5522, 0.3302, 0.6331, 0.433, 0.7945, 0.4323, 0.7066, 0.5164, 0.7599, 0.5838, 0.679, 0.5164, 0.7599, 0.4795, 0.657, 0.2278, 0.6875, 0.3392, 0.7097, 0.2744, 0.739, 0.4452, 0.8607, 0.5164, 0.7599, 0.485, 0.8798, 0.3302, 0.6331, 0.3392, 0.7097, 0.2278, 0.6875, 0.7689, 0.6496, 0.6452, 0.6029, 0.8154, 0.5991, 0.5618, 0.5902, 0.6089, 0.5377, 0.6452, 0.6029])
me_cube_006.materials.append(mat_rock_001)
me_cube_006.use_remesh_fix_poles = True
me_cube_006.use_remesh_preserve_attributes = False
me_cube_006.use_mirror_vertex_groups = False
me_cube_006.update()
me_cube_007 = bpy.data.meshes.new('Cube.007')
me_cube_007.from_pydata([(-1.02, -0.9502, -0.943), (-0.6834, -0.007027, 4.951), (1.081, -0.9657, -0.9679), (-0.2545, -0.2008, 4.852), (0.9625, 0.8544, -0.9955), (0.01613, 0.6844, 4.882), (-0.775, 0.3635, 4.892), (0.9934, -0.03543, -0.9851), (0.2072, 0.2243, 4.836), (-0.02333, 1.176, -0.9653), (-0.3067, 0.7625, 4.853), (-0.004101, -0.9946, -0.9953), (-1.012, 0.9982, -1.025), (-1.091, -0.9113, 0.5982), (-0.9904, -0.7236, 0.9208), (-0.9106, -0.5846, 1.986), (-0.7702, -0.1421, 3.204), (-0.8049, -0.2475, 4.441), (-0.842, 0.8012, 4.327), (-0.8612, 0.9237, 3.06), (-1.025, 0.9328, 2.194), (-0.9496, 0.9453, 1.556), (-0.9457, 0.9411, 0.9383), (-1.102, 1.087, 0.5911), (0.2224, 0.8477, 4.303), (0.4514, 0.8574, 3.454), (0.5297, 0.7983, 2.627), (0.7897, 1.003, 2.047), (0.758, 0.9385, 0.8974), (0.8543, 1.083, 0.7033), (0.9606, 1.039, -0.235), (0.1872, -0.284, 4.259), (0.4307, -0.3416, 2.711), (0.5545, -0.5589, 2.439), (0.7033, -0.6889, 0.9365), (0.8974, -0.8493, 0.6186), (0.9701, -0.9661, -0.2691), (0.3542, 0.3019, 4.38), (0.7864, 0.2766, 2.2), (1.159, 0.002421, -0.1577), (-0.9727, 0.2492, 4.381), (-1.008, -0.0776, 2.707), (-1.101, 0.07976, 0.9105), (-1.344, 0.04903, 0.5287), (-1.178, 0.08464, -1.023), (-0.2223, -0.3392, 4.384), (-0.1755, -0.444, 3.391), (-0.1582, -0.4742, 2.709), (-0.05419, -0.7427, 2.089), (-0.1011, -0.7542, 0.8779), (-0.157, -1.121, 0.5214), (-0.07368, -1.142, -0.2543), (-0.2327, 1.048, 4.353), (-0.4208, 0.9305, 2.901), (-0.2886, 1.139, 2.184), (-0.1207, 1.231, 0.6149)], [], [(40, 6, 18), (6, 1, 10), (1, 3, 8), (3, 45, 31), (22, 55, 23), (21, 54, 22), (19, 52, 53), (18, 52, 19), (31, 46, 32), (13, 44, 0), (16, 41, 15), (16, 40, 41), (30, 29, 39), (26, 38, 27), (25, 37, 32), (24, 37, 25), (50, 13, 51), (46, 16, 47), (45, 17, 46), (29, 34, 35), (55, 29, 30), (22, 27, 28), (53, 25, 26), (52, 24, 25), (43, 23, 44), (40, 18, 19), (31, 37, 8, 3), (17, 45, 3, 1), (11, 12, 7, 2), (12, 9, 4, 7), (37, 24, 5, 8), (40, 17, 1, 6), (1, 8, 5, 10), (0, 44, 12, 11), (10, 52, 18, 6), (55, 9, 12, 23), (54, 20, 19, 53), (21, 20, 54), (11, 2, 36, 51), (51, 36, 35, 50), (50, 35, 34, 49), (47, 48, 33, 32), (34, 48, 49), (34, 33, 48), (43, 13, 14, 42), (32, 46, 47), (31, 45, 46), (13, 43, 44), (42, 14, 15, 41), (39, 7, 4, 30), (16, 17, 40), (38, 34, 28, 27), (28, 34, 29), (0, 11, 51, 13), (5, 24, 52, 10), (25, 32, 26), (14, 13, 50, 49), (14, 49, 48, 15), (15, 48, 47, 16), (36, 2, 7, 39), (46, 17, 16), (35, 36, 39, 29), (32, 33, 38, 26), (38, 33, 34), (30, 4, 9, 55), (37, 31, 32), (28, 29, 55, 22), (26, 27, 54, 53), (22, 54, 27), (22, 23, 43, 42), (53, 52, 25), (44, 23, 12), (21, 22, 42, 41), (41, 20, 21), (41, 19, 20), (41, 40, 19)])
_uv = me_cube_007.uv_layers.new(name='UVMap')
_uv.uv.foreach_set('vector', [0.6013, 0.1184, 0.625, 0.1395, 0.6, 0.25, 0.875, 0.6105, 0.8681, 0.7435, 0.75, 0.5, 0.8681, 0.7435, 0.625, 0.8635, 0.625, 0.6316, 0.625, 0.8635, 0.6, 0.875, 0.5959, 0.75, 0.4501, 0.257, 0.4255, 0.375, 0.426, 0.25, 0.475, 0.25, 0.5, 0.375, 0.4501, 0.257, 0.5374, 0.25, 0.599, 0.375, 0.5314, 0.375, 0.6, 0.25, 0.599, 0.375, 0.5374, 0.25, 0.5959, 0.75, 0.5543, 0.875, 0.5261, 0.75, 0.4256, 0.0, 0.3757, 0.1184, 0.375, 0.0, 0.5451, 0.0, 0.5157, 0.1184, 0.4917, 0.0, 0.5451, 0.0, 0.6013, 0.1184, 0.5157, 0.1184, 0.4, 0.5, 0.425, 0.4995, 0.4, 0.6316, 0.525, 0.5028, 0.5005, 0.6316, 0.4942, 0.5, 0.5587, 0.5, 0.6006, 0.6316, 0.5261, 0.75, 0.6, 0.5, 0.6006, 0.6316, 0.5587, 0.5, 0.425, 0.875, 0.4256, 1.0, 0.4, 0.875, 0.5543, 0.875, 0.5451, 1.0, 0.525, 0.875, 0.6, 0.875, 0.5991, 1.0, 0.5543, 0.875, 0.425, 0.4995, 0.4507, 0.7392, 0.425, 0.75, 0.4255, 0.375, 0.425, 0.4995, 0.4, 0.5, 0.4501, 0.257, 0.4942, 0.5, 0.45, 0.5, 0.5314, 0.375, 0.5587, 0.5, 0.525, 0.5028, 0.599, 0.375, 0.6, 0.5, 0.5587, 0.5, 0.425, 0.1184, 0.426, 0.25, 0.3757, 0.1184, 0.6013, 0.1184, 0.6, 0.25, 0.5374, 0.25, 0.5959, 0.75, 0.6006, 0.6316, 0.625, 0.6316, 0.625, 0.8635, 0.5991, 1.0, 0.6, 0.875, 0.625, 0.8635, 0.625, 1.0, 0.25, 0.75, 0.1253, 0.5003, 0.375, 0.6316, 0.375, 0.75, 0.1253, 0.5003, 0.25, 0.5, 0.375, 0.5, 0.375, 0.6316, 0.6006, 0.6316, 0.6, 0.5, 0.625, 0.5, 0.625, 0.6316, 0.6013, 0.1184, 0.5991, 0.0, 0.625, 0.0, 0.625, 0.1395, 0.8681, 0.7435, 0.625, 0.6316, 0.625, 0.5, 0.75, 0.5, 0.125, 0.75, 0.125, 0.6316, 0.1253, 0.5003, 0.25, 0.75, 0.625, 0.375, 0.599, 0.375, 0.6, 0.25, 0.625, 0.1395, 0.4255, 0.375, 0.375, 0.375, 0.375, 0.25, 0.426, 0.25, 0.5, 0.375, 0.5, 0.25, 0.5374, 0.25, 0.5314, 0.375, 0.475, 0.25, 0.5, 0.25, 0.5, 0.375, 0.375, 0.875, 0.375, 0.75, 0.4, 0.75, 0.4, 0.875, 0.4, 0.875, 0.4, 0.75, 0.425, 0.75, 0.425, 0.875, 0.425, 0.875, 0.425, 0.75, 0.4507, 0.7392, 0.45, 0.875, 0.525, 0.875, 0.4945, 0.875, 0.5, 0.75, 0.5261, 0.75, 0.4507, 0.7392, 0.4945, 0.875, 0.45, 0.875, 0.4507, 0.7392, 0.5, 0.75, 0.4945, 0.875, 0.425, 0.1184, 0.4256, 0.0, 0.45, 0.0, 0.45, 0.1184, 0.5261, 0.75, 0.5543, 0.875, 0.525, 0.875, 0.5959, 0.75, 0.6, 0.875, 0.5543, 0.875, 0.4256, 0.0, 0.425, 0.1184, 0.3757, 0.1184, 0.45, 0.1184, 0.45, 0.0, 0.4917, 0.0, 0.5157, 0.1184, 0.4, 0.6316, 0.375, 0.6316, 0.375, 0.5, 0.4, 0.5, 0.5451, 0.0, 0.5991, 0.0, 0.6013, 0.1184, 0.5005, 0.6316, 0.4507, 0.7392, 0.45, 0.5, 0.4942, 0.5, 0.45, 0.5, 0.4507, 0.7392, 0.425, 0.4995, 0.375, 1.0, 0.375, 0.875, 0.4, 0.875, 0.4256, 1.0, 0.625, 0.5, 0.6, 0.5, 0.599, 0.375, 0.625, 0.375, 0.5587, 0.5, 0.5261, 0.75, 0.525, 0.5028, 0.45, 1.0, 0.4256, 1.0, 0.425, 0.875, 0.45, 0.875, 0.45, 1.0, 0.45, 0.875, 0.4945, 0.875, 0.4917, 1.0, 0.4917, 1.0, 0.4945, 0.875, 0.525, 0.875, 0.5451, 1.0, 0.4, 0.75, 0.375, 0.75, 0.375, 0.6316, 0.4, 0.6316, 0.5543, 0.875, 0.5991, 1.0, 0.5451, 1.0, 0.425, 0.75, 0.4, 0.75, 0.4, 0.6316, 0.425, 0.4995, 0.5261, 0.75, 0.5, 0.75, 0.5005, 0.6316, 0.525, 0.5028, 0.5005, 0.6316, 0.5, 0.75, 0.4507, 0.7392, 0.4, 0.5, 0.375, 0.5, 0.375, 0.375, 0.4255, 0.375, 0.6006, 0.6316, 0.5959, 0.75, 0.5261, 0.75, 0.45, 0.5, 0.425, 0.4995, 0.4255, 0.375, 0.4501, 0.257, 0.525, 0.5028, 0.4942, 0.5, 0.5, 0.375, 0.5314, 0.375, 0.4501, 0.257, 0.5, 0.375, 0.4942, 0.5, 0.4501, 0.257, 0.426, 0.25, 0.425, 0.1184, 0.45, 0.1184, 0.5314, 0.375, 0.599, 0.375, 0.5587, 0.5, 0.3757, 0.1184, 0.426, 0.25, 0.375, 0.25, 0.475, 0.25, 0.4501, 0.257, 0.45, 0.1184, 0.5157, 0.1184, 0.5157, 0.1184, 0.5, 0.25, 0.475, 0.25, 0.5157, 0.1184, 0.5374, 0.25, 0.5, 0.25, 0.5157, 0.1184, 0.6013, 0.1184, 0.5374, 0.25])
me_cube_007.materials.append(mat_rock_001)
me_cube_007.use_remesh_fix_poles = True
me_cube_007.use_remesh_preserve_attributes = False
me_cube_007.use_mirror_vertex_groups = False
me_cube_007.update()
me_cube_008 = bpy.data.meshes.new('Cube.008')
me_cube_008.from_pydata([(0.7427, -0.6684, -0.8523), (-0.5151, 0.3747, 4.125), (0.7779, 0.7177, -0.7759), (-0.3176, 0.4195, 4.245), (0.3101, -0.7933, -0.9016), (-0.9618, 0.3704, -0.7955), (-0.9434, -0.8203, 0.3457), (-0.7526, -0.5545, 0.9832), (-0.6905, -0.6412, 2.645), (-0.562, 0.6124, 2.797), (-0.8984, 0.8714, 1.868), (-0.8189, 0.8513, 1.339), (-0.6267, 0.8927, 0.9506), (0.2571, 0.5756, 3.041), (0.4167, 0.6374, 2.441), (0.4894, 0.8792, 1.741), (0.8124, 0.9237, 0.2984), (0.8332, 0.8824, -0.4738), (0.32, -0.1676, 2.653), (0.607, -0.3884, 1.056), (-0.5469, -0.06442, 3.649), (-0.894, 0.1769, 2.25), (-1.173, 0.05618, 0.1408), (-1.112, 0.05947, -0.5644), (0.157, -0.6553, 1.146), (0.03831, -1.048, -0.5811), (-0.1657, 1.068, 1.912), (-0.1513, 1.189, 0.3869), (-0.435, 0.0167, 4.209), (-0.8806, 0.9479, -0.2842), (-0.06547, 0.5007, 4.206), (-0.0513, 0.01313, 4.247), (-0.22, -0.05969, 4.233), (0.08711, 0.2214, 4.179), (0.9976, -0.3754, -0.6201), (0.4304, 1.035, -0.671), (-0.5952, -0.7361, -0.7853), (0.3014, 0.7673, -0.8684), (-0.2591, 0.998, -0.6979), (-0.7676, -0.2086, -0.9248), (0.02736, 1.131, -0.5657), (-0.9106, -0.8218, -0.3148), (-0.5639, 0.5059, 3.453), (-0.9537, 0.9515, 0.5679), (0.126, 0.5564, 3.951), (0.5165, 0.8248, 2.143), (0.5189, 0.7167, 0.9499), (0.4905, -0.5005, 1.965), (0.8387, -0.7888, -0.6135), (0.2008, 0.08685, 4.001), (0.282, -0.06604, 3.445), (0.9957, 0.5741, -0.1016), (-0.6048, -0.02006, 2.971), (-0.9417, 0.09623, 1.097), (-0.1108, 0.6755, 4.074), (-0.6821, 1.128, 0.4775), (-0.3067, 0.7432, 2.779), (-0.2648, 0.7607, 3.585), (0.4504, -0.9959, -0.6212), (0.3119, -0.8464, 0.6117), (0.1905, -0.2685, 3.374), (-0.03772, -0.2433, 3.993), (-1.034, -0.561, -0.6131), (-1.14, -0.3328, 0.3274), (-0.9301, -0.2733, 0.902), (-0.8055, -0.1876, 2.308), (0.7035, 0.2823, 0.9679), (0.726, 0.6022, 2.002), (0.3375, 0.2527, 3.118), (0.1911, 0.5934, 3.579), (-0.4247, -0.6808, 1.025), (-0.2408, -0.5933, 2.737), (0.9743, -0.1262, 0.02196), (0.4494, 0.07245, 2.489), (0.4723, 1.139, 0.3261), (0.08625, 0.8784, 0.9856), (0.1041, 0.9075, 2.379), (0.08475, 0.7489, 3.752), (-1.071, 0.6425, -0.4298), (-1.113, 0.5265, 0.5299), (-0.9109, 0.4959, 0.9712), (-0.6822, 1.058, 1.808), (-0.4857, -1.042, 0.237), (-0.3631, -0.2119, 3.692), (0.7071, -0.1706, 1.972), (0.06717, 0.6996, 2.981), (-0.6768, 0.5153, 2.451), (0.2634, -0.2634, -0.9608), (-0.3937, 0.5807, 4.076), (-0.5272, 1.134, -0.2125), (0.9927, 0.4942, -0.5522), (-0.5453, -0.9809, -0.4343)], [(3, 31)], [(32, 31, 28), (61, 31, 32), (9, 57, 56), (1, 57, 42), (42, 57, 9), (62, 41, 6), (21, 65, 52), (68, 50, 18), (49, 69, 44), (66, 72, 16), (19, 72, 66), (74, 16, 17), (56, 85, 76), (77, 69, 13), (43, 78, 79), (22, 78, 23), (49, 61, 60), (83, 28, 20), (38, 37, 5), (33, 30, 31), (62, 39, 36), (36, 39, 4), (40, 38, 89), (25, 58, 82), (19, 24, 59), (63, 6, 64), (71, 60, 61), (6, 63, 62), (2, 90, 34), (90, 2, 17), (91, 25, 82), (44, 77, 54), (30, 54, 3), (73, 68, 18), (7, 70, 8), (48, 34, 72), (0, 34, 48), (72, 34, 51), (61, 83, 71), (18, 84, 73), (73, 67, 14), (84, 47, 19), (17, 35, 74), (60, 50, 49), (50, 60, 18), (75, 27, 12), (26, 56, 76), (81, 75, 12), (26, 75, 81), (75, 26, 15), (57, 85, 56), (13, 85, 77), (5, 78, 29), (11, 80, 10), (21, 86, 10), (52, 86, 21), (9, 86, 42), (1, 28, 3), (12, 11, 81), (52, 65, 8), (8, 20, 52), (17, 16, 51), (15, 45, 67), (13, 69, 68), (44, 69, 77), (22, 79, 78), (20, 1, 42), (61, 49, 31), (32, 28, 83), (4, 39, 87), (4, 87, 0), (37, 35, 2), (20, 28, 1), (49, 44, 33), (88, 57, 1), (4, 58, 25), (82, 58, 59), (71, 47, 18), (71, 24, 47), (64, 6, 7), (71, 18, 60), (90, 51, 34), (66, 67, 84), (51, 90, 17), (84, 19, 66), (16, 46, 66), (30, 44, 54), (77, 57, 54), (8, 70, 71), (70, 24, 71), (0, 2, 34), (12, 27, 55, 43), (73, 84, 67), (18, 47, 84), (17, 2, 35), (75, 74, 27), (14, 45, 76), (79, 22, 53), (80, 79, 53), (77, 85, 57), (11, 12, 80), (50, 68, 69, 49), (67, 45, 14), (85, 13, 14, 76), (75, 15, 46), (39, 5, 37, 87), (33, 31, 49), (61, 32, 83), (87, 37, 2, 0), (40, 35, 37, 38), (31, 30, 3), (30, 33, 44), (23, 5, 39, 62), (3, 54, 88, 1), (27, 40, 89, 55), (88, 54, 57), (38, 5, 29, 89), (55, 89, 29, 43), (9, 56, 81, 10), (56, 26, 81), (0, 48, 58, 4), (81, 11, 10), (48, 19, 59, 58), (22, 63, 64, 53), (24, 82, 59), (24, 19, 47), (62, 63, 22, 23), (7, 8, 65, 64), (53, 64, 65, 21), (66, 46, 15, 67), (36, 91, 41, 62), (36, 4, 25, 91), (41, 91, 82, 6), (14, 13, 68, 73), (6, 82, 70, 7), (8, 71, 83, 20), (82, 24, 70), (74, 35, 40, 27), (72, 19, 48), (51, 16, 72), (46, 16, 74, 75), (45, 15, 26, 76), (43, 79, 80, 12), (10, 80, 53, 21), (78, 5, 23), (78, 43, 29), (42, 86, 52, 20), (86, 9, 10), (88, 42, 1), (57, 42, 88), (28, 31, 3)])
_uv = me_cube_008.uv_layers.new(name='UVMap')
_uv.uv.foreach_set('vector', [0.7467, 0.8036, 0.6936, 0.7319, 0.856, 0.6948, 0.6127, 0.8254, 0.6936, 0.7319, 0.7467, 0.8036, 0.5363, 0.2518, 0.5826, 0.3315, 0.5352, 0.3523, 0.6241, 0.2162, 0.5826, 0.3315, 0.5768, 0.2317, 0.5768, 0.2317, 0.5826, 0.3315, 0.5363, 0.2518, 0.3797, 0.03183, 0.3997, 0.0, 0.4233, 0.0, 0.5144, 0.1274, 0.5169, 0.03937, 0.5482, 0.09342, 0.5517, 0.6175, 0.5719, 0.7002, 0.5281, 0.7322, 0.6114, 0.6792, 0.5841, 0.5199, 0.6068, 0.522, 0.4529, 0.5967, 0.4099, 0.6683, 0.4146, 0.5082, 0.4565, 0.722, 0.4099, 0.6683, 0.4529, 0.5967, 0.417, 0.4565, 0.4146, 0.5082, 0.3869, 0.499, 0.5352, 0.3523, 0.5473, 0.4451, 0.5198, 0.4421, 0.5911, 0.4535, 0.5841, 0.5199, 0.5503, 0.5128, 0.43, 0.2447, 0.3929, 0.2032, 0.4277, 0.1796, 0.4125, 0.1203, 0.3929, 0.2032, 0.3754, 0.1206, 0.6114, 0.6792, 0.6127, 0.8254, 0.5692, 0.7601, 0.6077, 0.932, 0.6244, 1.0, 0.5864, 1.0, 0.1902, 0.5029, 0.2805, 0.5319, 0.128, 0.5681, 0.6528, 0.6311, 0.6518, 0.4809, 0.6936, 0.7319, 0.125, 0.7215, 0.1593, 0.66, 0.1875, 0.75, 0.1875, 0.75, 0.1593, 0.66, 0.3001, 0.7522, 0.3777, 0.375, 0.375, 0.3124, 0.3992, 0.3123, 0.3902, 0.8746, 0.3888, 0.8128, 0.4181, 0.9176, 0.4565, 0.722, 0.4616, 0.831, 0.4301, 0.8095, 0.4199, 0.06893, 0.4233, 0.0, 0.451, 0.05974, 0.5289, 0.8993, 0.5692, 0.7601, 0.6127, 0.8254, 0.4233, 0.0, 0.4199, 0.06893, 0.3797, 0.03183, 0.3516, 0.5123, 0.3842, 0.563, 0.3841, 0.6793, 0.3842, 0.563, 0.3516, 0.5123, 0.3869, 0.499, 0.3936, 0.9369, 0.3902, 0.8746, 0.4181, 0.9176, 0.6068, 0.522, 0.5911, 0.4535, 0.6121, 0.4108, 0.6518, 0.4809, 0.6121, 0.4108, 0.625, 0.3566, 0.5182, 0.6436, 0.5517, 0.6175, 0.5281, 0.7322, 0.4545, 1.0, 0.4562, 0.9376, 0.54, 1.0, 0.3866, 0.7516, 0.3841, 0.6793, 0.4099, 0.6683, 0.3534, 0.7583, 0.3841, 0.6793, 0.3866, 0.7516, 0.4099, 0.6683, 0.3841, 0.6793, 0.4045, 0.561, 0.6127, 0.8254, 0.6077, 0.932, 0.5289, 0.8993, 0.5281, 0.7322, 0.4848, 0.6908, 0.5182, 0.6436, 0.5182, 0.6436, 0.5018, 0.5602, 0.523, 0.5262, 0.4848, 0.6908, 0.4821, 0.7607, 0.4565, 0.722, 0.3869, 0.499, 0.3757, 0.4354, 0.417, 0.4565, 0.5692, 0.7601, 0.5719, 0.7002, 0.6114, 0.6792, 0.5719, 0.7002, 0.5692, 0.7601, 0.5281, 0.7322, 0.4554, 0.4024, 0.4219, 0.373, 0.4542, 0.2879, 0.4962, 0.3814, 0.5352, 0.3523, 0.5198, 0.4421, 0.4917, 0.2933, 0.4554, 0.4024, 0.4542, 0.2879, 0.4962, 0.3814, 0.4554, 0.4024, 0.4917, 0.2933, 0.4554, 0.4024, 0.4962, 0.3814, 0.4899, 0.4804, 0.5826, 0.3315, 0.5473, 0.4451, 0.5352, 0.3523, 0.5503, 0.5128, 0.5473, 0.4451, 0.5911, 0.4535, 0.3753, 0.1851, 0.3929, 0.2032, 0.3972, 0.2528, 0.4725, 0.2489, 0.4553, 0.1887, 0.4944, 0.2442, 0.5144, 0.1274, 0.5245, 0.1995, 0.4944, 0.2442, 0.5482, 0.09342, 0.5245, 0.1995, 0.5144, 0.1274, 0.5363, 0.2518, 0.5245, 0.1995, 0.5768, 0.2317, 0.8375, 0.5787, 0.856, 0.6948, 0.7901, 0.5778, 0.4542, 0.2879, 0.4725, 0.2489, 0.4917, 0.2933, 0.5482, 0.09342, 0.5169, 0.03937, 0.54, 0.0, 0.54, 0.0, 0.5897, 0.05541, 0.5482, 0.09342, 0.3869, 0.499, 0.4146, 0.5082, 0.4045, 0.561, 0.4899, 0.4804, 0.5089, 0.4976, 0.5018, 0.5602, 0.5503, 0.5128, 0.5841, 0.5199, 0.5517, 0.6175, 0.6068, 0.522, 0.5841, 0.5199, 0.5911, 0.4535, 0.4125, 0.1203, 0.4277, 0.1796, 0.3929, 0.2032, 0.5897, 0.05541, 0.6241, 0.2162, 0.5768, 0.2317, 0.6127, 0.8254, 0.6114, 0.6792, 0.6936, 0.7319, 0.6301, 0.9321, 0.6244, 1.0, 0.6077, 0.932, 0.3001, 0.7522, 0.1593, 0.66, 0.2819, 0.661, 0.3001, 0.7522, 0.2819, 0.661, 0.3534, 0.7583, 0.2805, 0.5319, 0.3099, 0.4974, 0.3516, 0.5123, 0.5897, 0.05541, 0.6244, 0.05111, 0.6241, 0.2162, 0.6114, 0.6792, 0.6068, 0.522, 0.6528, 0.6311, 0.6117, 0.2842, 0.5826, 0.3315, 0.6241, 0.2162, 0.3728, 0.8249, 0.3888, 0.8128, 0.3902, 0.8746, 0.4181, 0.9176, 0.3888, 0.8128, 0.4301, 0.8095, 0.5289, 0.8993, 0.4821, 0.7607, 0.5281, 0.7322, 0.5289, 0.8993, 0.4616, 0.831, 0.4821, 0.7607, 0.451, 0.05974, 0.4233, 0.0, 0.4545, 0.0, 0.5289, 0.8993, 0.5281, 0.7322, 0.5692, 0.7601, 0.3842, 0.563, 0.4045, 0.561, 0.3841, 0.6793, 0.4529, 0.5967, 0.5018, 0.5602, 0.4848, 0.6908, 0.4045, 0.561, 0.3842, 0.563, 0.3869, 0.499, 0.4848, 0.6908, 0.4565, 0.722, 0.4529, 0.5967, 0.4146, 0.5082, 0.4521, 0.4998, 0.4529, 0.5967, 0.6518, 0.4809, 0.6068, 0.522, 0.6121, 0.4108, 0.5911, 0.4535, 0.5826, 0.3315, 0.6121, 0.4108, 0.54, 1.0, 0.4562, 0.9376, 0.5289, 0.8993, 0.4562, 0.9376, 0.4616, 0.831, 0.5289, 0.8993, 0.3534, 0.7583, 0.3516, 0.5123, 0.3841, 0.6793, 0.4542, 0.2879, 0.4219, 0.373, 0.426, 0.3012, 0.43, 0.2447, 0.5182, 0.6436, 0.4848, 0.6908, 0.5018, 0.5602, 0.5281, 0.7322, 0.4821, 0.7607, 0.4848, 0.6908, 0.3869, 0.499, 0.3516, 0.5123, 0.3757, 0.4354, 0.4554, 0.4024, 0.417, 0.4565, 0.4219, 0.373, 0.523, 0.5262, 0.5089, 0.4976, 0.5198, 0.4421, 0.4277, 0.1796, 0.4125, 0.1203, 0.4611, 0.1214, 0.4553, 0.1887, 0.4277, 0.1796, 0.4611, 0.1214, 0.5911, 0.4535, 0.5473, 0.4451, 0.5826, 0.3315, 0.4725, 0.2489, 0.4542, 0.2879, 0.4553, 0.1887, 0.5719, 0.7002, 0.5517, 0.6175, 0.5841, 0.5199, 0.6114, 0.6792, 0.5018, 0.5602, 0.5089, 0.4976, 0.523, 0.5262, 0.5473, 0.4451, 0.5503, 0.5128, 0.523, 0.5262, 0.5198, 0.4421, 0.4554, 0.4024, 0.4899, 0.4804, 0.4521, 0.4998, 0.1593, 0.66, 0.128, 0.5681, 0.2805, 0.5319, 0.2819, 0.661, 0.6528, 0.6311, 0.6936, 0.7319, 0.6114, 0.6792, 0.6127, 0.8254, 0.6301, 0.9321, 0.6077, 0.932, 0.2819, 0.661, 0.2805, 0.5319, 0.3516, 0.5123, 0.3534, 0.7583, 0.25, 0.5, 0.3099, 0.4974, 0.2805, 0.5319, 0.1902, 0.5029, 0.6936, 0.7319, 0.6518, 0.4809, 0.7901, 0.5778, 0.6518, 0.4809, 0.6528, 0.6311, 0.6068, 0.522, 0.125, 0.6316, 0.128, 0.5681, 0.1593, 0.66, 0.125, 0.7215, 0.625, 0.3566, 0.6121, 0.4108, 0.6117, 0.2842, 0.6241, 0.2162, 0.4219, 0.373, 0.3777, 0.375, 0.3992, 0.3123, 0.426, 0.3012, 0.6117, 0.2842, 0.6121, 0.4108, 0.5826, 0.3315, 0.375, 0.3124, 0.3753, 0.1851, 0.3972, 0.2528, 0.3992, 0.3123, 0.426, 0.3012, 0.3992, 0.3123, 0.3972, 0.2528, 0.43, 0.2447, 0.5363, 0.2518, 0.5352, 0.3523, 0.4917, 0.2933, 0.4944, 0.2442, 0.5352, 0.3523, 0.4962, 0.3814, 0.4917, 0.2933, 0.3534, 0.7583, 0.3866, 0.7516, 0.3888, 0.8128, 0.3728, 0.8249, 0.4917, 0.2933, 0.4725, 0.2489, 0.4944, 0.2442, 0.3866, 0.7516, 0.4565, 0.722, 0.4301, 0.8095, 0.3888, 0.8128, 0.4125, 0.1203, 0.4199, 0.06893, 0.451, 0.05974, 0.4611, 0.1214, 0.4616, 0.831, 0.4181, 0.9176, 0.4301, 0.8095, 0.4616, 0.831, 0.4565, 0.722, 0.4821, 0.7607, 0.3797, 0.03183, 0.4199, 0.06893, 0.4125, 0.1203, 0.3754, 0.1206, 0.4545, 0.0, 0.54, 0.0, 0.5169, 0.03937, 0.451, 0.05974, 0.4611, 0.1214, 0.451, 0.05974, 0.5169, 0.03937, 0.5144, 0.1274, 0.4529, 0.5967, 0.4521, 0.4998, 0.4899, 0.4804, 0.5018, 0.5602, 0.375, 0.9375, 0.3936, 0.9369, 0.3997, 1.0, 0.375, 1.0, 0.375, 0.9375, 0.3728, 0.8249, 0.3902, 0.8746, 0.3936, 0.9369, 0.3997, 1.0, 0.3936, 0.9369, 0.4181, 0.9176, 0.4233, 1.0, 0.523, 0.5262, 0.5503, 0.5128, 0.5517, 0.6175, 0.5182, 0.6436, 0.4233, 1.0, 0.4181, 0.9176, 0.4562, 0.9376, 0.4545, 1.0, 0.54, 1.0, 0.5289, 0.8993, 0.6077, 0.932, 0.5864, 1.0, 0.4181, 0.9176, 0.4616, 0.831, 0.4562, 0.9376, 0.417, 0.4565, 0.3757, 0.4354, 0.3777, 0.375, 0.4219, 0.373, 0.4099, 0.6683, 0.4565, 0.722, 0.3866, 0.7516, 0.4045, 0.561, 0.4146, 0.5082, 0.4099, 0.6683, 0.4521, 0.4998, 0.4146, 0.5082, 0.417, 0.4565, 0.4554, 0.4024, 0.5089, 0.4976, 0.4899, 0.4804, 0.4962, 0.3814, 0.5198, 0.4421, 0.43, 0.2447, 0.4277, 0.1796, 0.4553, 0.1887, 0.4542, 0.2879, 0.4944, 0.2442, 0.4553, 0.1887, 0.4611, 0.1214, 0.5144, 0.1274, 0.3929, 0.2032, 0.3753, 0.1851, 0.3754, 0.1206, 0.3929, 0.2032, 0.43, 0.2447, 0.3972, 0.2528, 0.5768, 0.2317, 0.5245, 0.1995, 0.5482, 0.09342, 0.5897, 0.05541, 0.5245, 0.1995, 0.5363, 0.2518, 0.4944, 0.2442, 0.6117, 0.2842, 0.5768, 0.2317, 0.6241, 0.2162, 0.0, 0.0, 0.0, 0.0, 0.0, 0.0, 0.856, 0.6948, 0.6936, 0.7319, 0.7901, 0.5778])
me_cube_008.materials.append(mat_rock_001)
me_cube_008.use_remesh_fix_poles = True
me_cube_008.use_remesh_preserve_attributes = False
me_cube_008.use_mirror_vertex_groups = False
me_cube_008.update()

# ---- objects
ob_parent = bpy.data.objects.new('Parent', None)
ob_ground = bpy.data.objects.new('Ground', me_plane)
ob_light_001 = bpy.data.objects.new('Light.001', light_light_001)
ob_camera_001 = bpy.data.objects.new('Camera.001', cam_camera_001)
ob_icosphere_007 = bpy.data.objects.new('Icosphere.007', me_icosphere_007)
ob_icosphere_008 = bpy.data.objects.new('Icosphere.008', me_icosphere_008)
ob_icosphere_009 = bpy.data.objects.new('Icosphere.009', me_icosphere_009)
ob_icosphere_010 = bpy.data.objects.new('Icosphere.010', me_icosphere_010)
ob_icosphere_011 = bpy.data.objects.new('Icosphere.011', me_icosphere_011)
ob_icosphere_012 = bpy.data.objects.new('Icosphere.012', me_icosphere_012)
ob_icosphere_013 = bpy.data.objects.new('Icosphere.013', me_icosphere_013)
ob_sphere_001 = bpy.data.objects.new('Sphere.001', me_sphere_001)
ob_cube_004 = bpy.data.objects.new('Cube.004', me_cube_005)
ob_cube_005 = bpy.data.objects.new('Cube.005', me_cube_006)
ob_cube_006 = bpy.data.objects.new('Cube.006', me_cube_007)
ob_cube_007 = bpy.data.objects.new('Cube.007', me_cube_008)
ob_sun = bpy.data.objects.new('Sun', light_sun)

# ---- transforms, parenting, visibility, modifiers, constraints
ob_parent.location = (0.0, 0.0, 0.0)
ob_parent.rotation_euler = (0.0, 0.0, 0.4189)
ob_parent.scale = (2.323, 2.323, 2.323)
ob_parent.lineart.crease_threshold = 0.0
ob_ground.location = (0.0, 0.0, 0.0)
ob_ground.scale = (24.69, 24.69, 24.69)
ob_ground.lineart.crease_threshold = 0.0
ob_light_001.location = (-8.02, -0.3504, 5.69)
ob_light_001.rotation_euler = (0.6503, 0.05522, 1.866)
ob_light_001.lock_rotations_4d = False
ob_light_001.empty_display_type = 'ARROWS'
ob_light_001.color = (0.0, 0.0, 0.0, 0.0)
ob_light_001.lineart.crease_threshold = 0.0
ob_camera_001.location = (0.0, -28.53, 3.642)
ob_camera_001.rotation_euler = (1.571, -0.0, 0.0)
ob_camera_001.scale = (1.0, 1.0, 1.0)
ob_camera_001.lock_rotations_4d = False
ob_camera_001.empty_display_type = 'ARROWS'
ob_camera_001.color = (0.0, 0.0, 0.0, 0.0)
ob_camera_001.display_type = 'WIRE'
ob_camera_001.lineart.crease_threshold = 0.0
ob_icosphere_007.parent = ob_parent
ob_icosphere_007.matrix_parent_inverse = Matrix(((0.4304, -0.0, 0.0, -0.0), (-0.0, 0.4304, -0.0, 0.0), (0.0, -0.0, 0.4304, -0.0), (-0.0, 0.0, -0.0, 1.0)))
ob_icosphere_007.location = (-0.261, -1.924, 0.5348)
ob_icosphere_007.lineart.crease_threshold = 0.0
ob_icosphere_008.parent = ob_parent
ob_icosphere_008.matrix_parent_inverse = Matrix(((0.4304, -0.0, 0.0, -0.0), (-0.0, 0.4304, -0.0, 0.0), (0.0, -0.0, 0.4304, -0.0), (-0.0, 0.0, -0.0, 1.0)))
ob_icosphere_008.location = (1.166, -3.373, 0.4926)
ob_icosphere_008.lineart.crease_threshold = 0.0
ob_icosphere_009.parent = ob_parent
ob_icosphere_009.matrix_parent_inverse = Matrix(((0.4304, -0.0, 0.0, -0.0), (-0.0, 0.4304, -0.0, 0.0), (0.0, -0.0, 0.4304, -0.0), (-0.0, 0.0, -0.0, 1.0)))
ob_icosphere_009.location = (-2.206, -1.883, 0.8489)
ob_icosphere_009.rotation_euler = (0.1243, 0.1961, -1.543)
ob_icosphere_009.lineart.crease_threshold = 0.0
ob_icosphere_010.parent = ob_parent
ob_icosphere_010.matrix_parent_inverse = Matrix(((0.4304, -0.0, 0.0, -0.0), (-0.0, 0.4304, -0.0, 0.0), (0.0, -0.0, 0.4304, -0.0), (-0.0, 0.0, -0.0, 1.0)))
ob_icosphere_010.location = (0.1007, 4.442, 0.5603)
ob_icosphere_010.rotation_euler = (0.01255, 0.009092, -0.9744)
ob_icosphere_010.scale = (0.8884, 0.8884, 0.8884)
ob_icosphere_010.lineart.crease_threshold = 0.0
ob_icosphere_011.parent = ob_parent
ob_icosphere_011.matrix_parent_inverse = Matrix(((0.4304, -0.0, 0.0, -0.0), (-0.0, 0.4304, -0.0, 0.0), (0.0, -0.0, 0.4304, -0.0), (-0.0, 0.0, -0.0, 1.0)))
ob_icosphere_011.location = (-2.629, 2.477, 0.4852)
ob_icosphere_011.rotation_euler = (0.08627, 0.009682, -0.1531)
ob_icosphere_011.scale = (0.8884, 0.8884, 0.8884)
ob_icosphere_011.lineart.crease_threshold = 0.0
_m = ob_icosphere_011.modifiers.new('Decimate', 'DECIMATE')
_m.ratio = 0.5824
ob_icosphere_012.parent = ob_parent
ob_icosphere_012.matrix_parent_inverse = Matrix(((0.4304, -0.0, 0.0, -0.0), (-0.0, 0.4304, -0.0, 0.0), (0.0, -0.0, 0.4304, -0.0), (-0.0, 0.0, -0.0, 1.0)))
ob_icosphere_012.location = (2.383, 2.677, 0.2584)
ob_icosphere_012.rotation_euler = (0.1313, 2.908e-17, 0.3551)
ob_icosphere_012.scale = (0.8884, 0.8884, 0.8884)
ob_icosphere_012.lineart.crease_threshold = 0.0
ob_icosphere_013.parent = ob_parent
ob_icosphere_013.matrix_parent_inverse = Matrix(((0.4304, -0.0, 0.0, -0.0), (-0.0, 0.4304, -0.0, 0.0), (0.0, -0.0, 0.4304, -0.0), (-0.0, 0.0, -0.0, 1.0)))
ob_icosphere_013.location = (4.071, -0.5945, 0.3467)
ob_icosphere_013.rotation_euler = (0.0, -0.0, -0.2242)
ob_icosphere_013.scale = (0.8884, 0.8884, 0.8884)
ob_icosphere_013.lineart.crease_threshold = 0.0
ob_sphere_001.parent = ob_parent
ob_sphere_001.matrix_parent_inverse = Matrix(((0.4304, -0.0, 0.0, -0.0), (-0.0, 0.4304, -0.0, 0.0), (0.0, -0.0, 0.4304, -0.0), (-0.0, 0.0, -0.0, 1.0)))
ob_sphere_001.location = (3.146, -1.526, 0.7722)
ob_sphere_001.lineart.crease_threshold = 0.0
ob_cube_004.parent = ob_parent
ob_cube_004.matrix_parent_inverse = Matrix(((0.4304, -0.0, 0.0, -0.0), (-0.0, 0.4304, -0.0, 0.0), (0.0, -0.0, 0.4304, -0.0), (-0.0, 0.0, -0.0, 1.0)))
ob_cube_004.location = (-4.095, 1.202, 1.019)
ob_cube_004.lineart.crease_threshold = 0.0
ob_cube_005.parent = ob_parent
ob_cube_005.matrix_parent_inverse = Matrix(((0.4304, -0.0, 0.0, -0.0), (-0.0, 0.4304, -0.0, 0.0), (0.0, -0.0, 0.4304, -0.0), (-0.0, 0.0, -0.0, 1.0)))
ob_cube_005.location = (2.477, 0.7161, 1.509)
ob_cube_005.rotation_euler = (0.07036, -0.1856, -0.03879)
ob_cube_005.scale = (1.612, 1.612, 1.612)
ob_cube_005.lineart.crease_threshold = 0.0
ob_cube_006.parent = ob_parent
ob_cube_006.matrix_parent_inverse = Matrix(((0.4304, -0.0, 0.0, -0.0), (-0.0, 0.4304, -0.0, 0.0), (0.0, -0.0, 0.4304, -0.0), (-0.0, 0.0, -0.0, 1.0)))
ob_cube_006.location = (1.191, -1.235, 1.074)
ob_cube_006.rotation_euler = (-0.09439, 0.01137, -0.03975)
ob_cube_006.lineart.crease_threshold = 0.0
ob_cube_007.parent = ob_parent
ob_cube_007.matrix_parent_inverse = Matrix(((0.4304, -0.0, 0.0, -0.0), (-0.0, 0.4304, -0.0, 0.0), (0.0, -0.0, 0.4304, -0.0), (-0.0, 0.0, -0.0, 1.0)))
ob_cube_007.location = (-0.3027, 1.248, 1.567)
ob_cube_007.rotation_euler = (-0.1265, -0.001045, 0.8391)
ob_cube_007.scale = (2.461, 1.657, 1.657)
ob_cube_007.lineart.crease_threshold = 0.0
ob_sun.location = (2.746, 0.0, 0.7165)
ob_sun.rotation_euler = (0.5419, 1.145e-16, -0.6491)
ob_sun.lineart.crease_threshold = 0.0

# ---- collection membership
scene.collection.objects.link(ob_parent)
scene.collection.objects.link(ob_ground)
col_collection_001.objects.link(ob_light_001)
col_collection_001.objects.link(ob_camera_001)
col_collection_001.objects.link(ob_icosphere_007)
col_collection_001.objects.link(ob_icosphere_008)
col_collection_001.objects.link(ob_icosphere_009)
col_collection_001.objects.link(ob_icosphere_010)
col_collection_001.objects.link(ob_icosphere_011)
col_collection_001.objects.link(ob_icosphere_012)
col_collection_001.objects.link(ob_icosphere_013)
col_collection_001.objects.link(ob_sphere_001)
col_collection_001.objects.link(ob_cube_004)
col_collection_001.objects.link(ob_cube_005)
col_collection_001.objects.link(ob_cube_006)
col_collection_001.objects.link(ob_cube_007)
col_collection_001.objects.link(ob_sun)

# ---- scene / render settings (as saved in the file)
scene.camera = ob_camera_001
scene.frame_start = 1; scene.frame_end = 60; scene.frame_set(4)
scene.render.engine = 'BLENDER_EEVEE_NEXT'
scene.render.film_transparent = True
scene.cycles.use_denoising = False
scene.cycles.samples = 128
scene.cycles.sampling_pattern = 'TABULATED_SOBOL'
scene.cycles.use_adaptive_sampling = False
scene.cycles.use_light_tree = False
scene.eevee.use_gtao = True
scene.view_settings.view_transform = 'Filmic'
bpy.context.view_layer.update()
